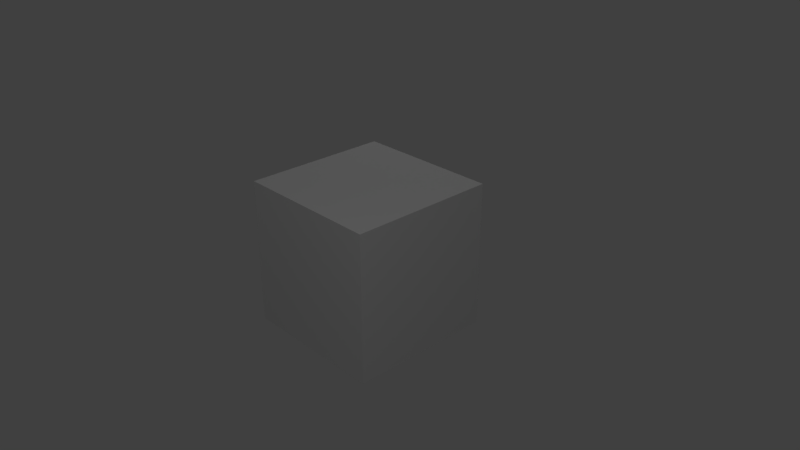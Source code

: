 # Source: dice_red.blend  (saved by Blender 2.79.0; exported with 4.5.12 LTS)
import bpy
from mathutils import Matrix  # noqa: F401  (used for matrix-valued properties, if any)

bpy.ops.wm.read_factory_settings(use_empty=True)
scene = bpy.context.scene
scene.name = 'Scene'

# ---- collections
col_collection_1 = bpy.data.collections.new('Collection 1'); scene.collection.children.link(col_collection_1)

# ---- materials (node trees are filled in below, after node groups)
mat_wood = bpy.data.materials.new('wood')
mat_wood.alpha_threshold = 0.0
mat_wood.use_transparent_shadow = False
mat_wood.roughness = 0.5
mat_wood.specular_intensity = 0.0
mat_wood.line_color = (0.0, 0.0, 0.0, 1.0)

# ---- material node trees

# ---- world
world_world = bpy.data.worlds.new('World'); scene.world = world_world
world_world.color = (0.05088, 0.05088, 0.05088)
world_world.use_sun_shadow = False
world_world.sun_shadow_jitter_overblur = 0.0
world_world.cycles.sampling_method = 'MANUAL'

# ---- cameras
cam_camera = bpy.data.cameras.new('Camera')
cam_camera.clip_end = 100.0
cam_camera.lens = 35.0
cam_camera.sensor_width = 32.0
cam_camera.sensor_height = 18.0
cam_camera.ortho_scale = 7.314
cam_camera.dof.focus_distance = 0.0
cam_camera.dof.aperture_fstop = 128.0

# ---- lights
light_lamp = bpy.data.lights.new('Lamp', 'POINT')
light_lamp.transmission_factor = 0.0
light_lamp.cutoff_distance = 30.0
light_lamp.energy = 100.0
light_lamp.shadow_buffer_clip_start = 1.001
light_lamp.shadow_soft_size = 0.1
light_lamp.shadow_maximum_resolution = 0.006
light_lamp.use_absolute_resolution = True
light_lamp_001 = bpy.data.lights.new('Lamp.001', 'POINT')
light_lamp_001.transmission_factor = 0.0
light_lamp_001.cutoff_distance = 30.0
light_lamp_001.energy = 100.0
light_lamp_001.shadow_buffer_clip_start = 1.001
light_lamp_001.shadow_soft_size = 0.1
light_lamp_001.shadow_maximum_resolution = 0.006
light_lamp_001.use_absolute_resolution = True
light_lamp_002 = bpy.data.lights.new('Lamp.002', 'POINT')
light_lamp_002.transmission_factor = 0.0
light_lamp_002.cutoff_distance = 30.0
light_lamp_002.energy = 100.0
light_lamp_002.shadow_buffer_clip_start = 1.001
light_lamp_002.shadow_soft_size = 0.1
light_lamp_002.shadow_maximum_resolution = 0.006
light_lamp_002.use_absolute_resolution = True

# ---- meshes
me_cube = bpy.data.meshes.new('Cube')
me_cube.from_pydata([(1.0, 1.0, -1.0), (1.0, -1.0, -1.0), (-1.0, -1.0, -1.0), (-1.0, 1.0, -1.0), (1.0, 1.0, 1.0), (1.0, -1.0, 1.0), (-1.0, -1.0, 1.0), (-1.0, 1.0, 1.0)], [], [(0, 1, 2, 3), (4, 7, 6, 5), (0, 4, 5, 1), (1, 5, 6, 2), (2, 6, 7, 3), (4, 0, 3, 7)])
_uv = me_cube.uv_layers.new(name='UVMap')
_uv.uv.foreach_set('vector', [0.6685, -0.002201, 1.0, 0.0, 1.001, 0.4938, 0.6685, 0.496, 0.0, 0.4964, 0.3339, 0.4969, 0.3329, 0.9956, 0.0, 1.0, 0.3329, 0.4936, 0.6671, 0.4936, 0.6671, 0.9945, 0.3329, 0.9945, 0.3313, -0.002201, 0.6701, -0.002201, 0.6672, 0.4938, 0.3313, 0.496, 0.0, 0.0, 0.3329, -0.002201, 0.33, 0.496, 0.00146, 0.4982, 0.6671, 0.4974, 0.9985, 0.4974, 1.0, 1.0, 0.6642, 0.9978])
me_cube.materials.append(mat_wood)
me_cube.use_remesh_preserve_volume = False
me_cube.use_remesh_preserve_attributes = False
me_cube.use_mirror_vertex_groups = False
me_cube.update()

# ---- objects
ob_cube = bpy.data.objects.new('Cube', me_cube)
ob_lamp = bpy.data.objects.new('Lamp', light_lamp)
ob_camera = bpy.data.objects.new('Camera', cam_camera)
ob_lamp_001 = bpy.data.objects.new('Lamp.001', light_lamp_001)
ob_lamp_002 = bpy.data.objects.new('Lamp.002', light_lamp_002)

# ---- transforms, parenting, visibility, modifiers, constraints
ob_cube.location = (0.0, 0.0, 0.0)
ob_cube.lock_rotations_4d = False
ob_cube.empty_display_type = 'ARROWS'
ob_cube.lineart.crease_threshold = 0.0
ob_lamp.location = (4.076, -3.641, 5.904)
ob_lamp.rotation_euler = (0.6503, 0.05522, 1.866)
ob_lamp.lock_rotations_4d = False
ob_lamp.empty_display_type = 'ARROWS'
ob_lamp.color = (0.0, 0.0, 0.0, 0.0)
ob_lamp.lineart.crease_threshold = 0.0
ob_camera.location = (7.481, -6.508, 5.344)
ob_camera.rotation_euler = (1.109, 0.0, 0.8149)
ob_camera.lock_rotations_4d = False
ob_camera.empty_display_type = 'ARROWS'
ob_camera.color = (0.0, 0.0, 0.0, 0.0)
ob_camera.display_type = 'WIRE'
ob_camera.lineart.crease_threshold = 0.0
ob_lamp_001.location = (-3.238, 4.672, 5.904)
ob_lamp_001.rotation_euler = (0.6503, 0.05522, 1.866)
ob_lamp_001.lock_rotations_4d = False
ob_lamp_001.empty_display_type = 'ARROWS'
ob_lamp_001.color = (0.0, 0.0, 0.0, 0.0)
ob_lamp_001.lineart.crease_threshold = 0.0
ob_lamp_002.location = (-0.1081, 0.04189, -7.967)
ob_lamp_002.rotation_euler = (0.6503, 0.05522, 1.866)
ob_lamp_002.lock_rotations_4d = False
ob_lamp_002.empty_display_type = 'ARROWS'
ob_lamp_002.color = (0.0, 0.0, 0.0, 0.0)
ob_lamp_002.lineart.crease_threshold = 0.0

# ---- collection membership
col_collection_1.objects.link(ob_cube)
col_collection_1.objects.link(ob_lamp)
col_collection_1.objects.link(ob_camera)
col_collection_1.objects.link(ob_lamp_001)
col_collection_1.objects.link(ob_lamp_002)

# ---- scene / render settings (as saved in the file)
scene.camera = ob_camera
scene.frame_start = 1; scene.frame_end = 250; scene.frame_set(1)
scene.render.engine = 'BLENDER_EEVEE_NEXT'
scene.render.resolution_percentage = 50
scene.render.dither_intensity = 0.0
scene.cycles.use_denoising = False
scene.cycles.samples = 128
scene.cycles.sampling_pattern = 'TABULATED_SOBOL'
scene.cycles.use_adaptive_sampling = False
scene.cycles.use_light_tree = False
scene.cycles.blur_glossy = 0.0
scene.cycles.sample_clamp_indirect = 0.0
scene.view_settings.view_transform = 'Standard'
bpy.context.view_layer.update()
